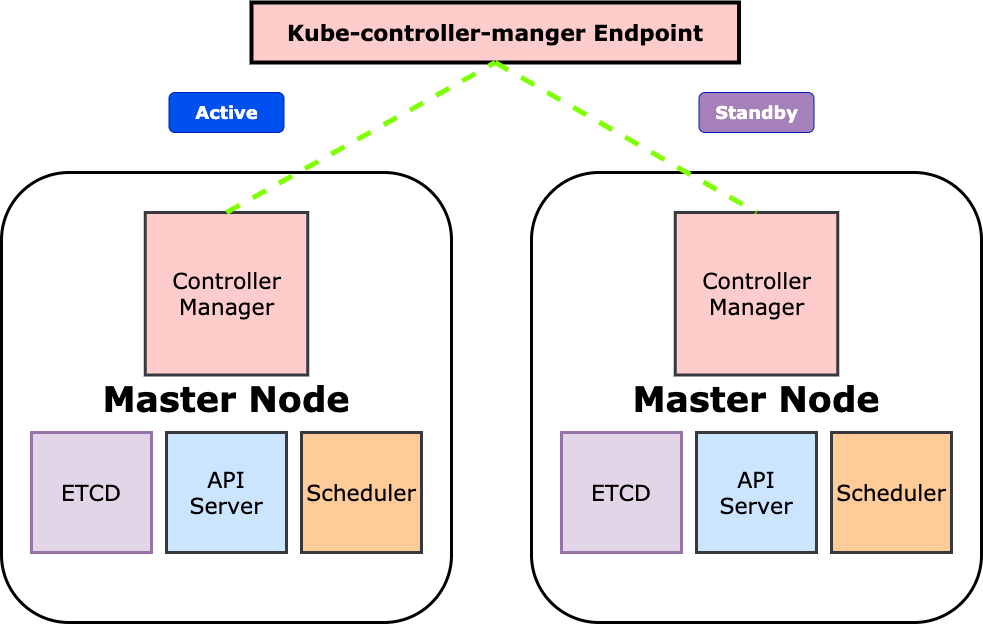

The diagram above was exported from draw.io. Its source (the exported page's mxGraphModel, read from the mxfile embedded in the PNG):
<mxGraphModel dx="993" dy="683" grid="1" gridSize="10" guides="1" tooltips="1" connect="1" arrows="1" fold="1" page="1" pageScale="1" pageWidth="1654" pageHeight="2336" math="0" shadow="0">
  <root>
    <mxCell id="E_sL8Ut9_clx1abq3CUw-0" />
    <mxCell id="E_sL8Ut9_clx1abq3CUw-1" parent="E_sL8Ut9_clx1abq3CUw-0" />
    <mxCell id="E_sL8Ut9_clx1abq3CUw-6" value="Master Node" style="rounded=1;whiteSpace=wrap;html=1;fillColor=none;strokeWidth=3;fontFamily=Verdana;fontStyle=1;fontSize=35;verticalAlign=middle;horizontal=1;" vertex="1" parent="E_sL8Ut9_clx1abq3CUw-1">
      <mxGeometry x="190" y="390" width="450" height="450" as="geometry" />
    </mxCell>
    <mxCell id="E_sL8Ut9_clx1abq3CUw-7" value="Master Node" style="rounded=1;whiteSpace=wrap;html=1;fillColor=none;strokeWidth=3;fontFamily=Verdana;fontStyle=1;fontSize=35;verticalAlign=middle;horizontal=1;" vertex="1" parent="E_sL8Ut9_clx1abq3CUw-1">
      <mxGeometry x="720" y="390" width="450" height="450" as="geometry" />
    </mxCell>
    <mxCell id="E_sL8Ut9_clx1abq3CUw-9" value="API&lt;br&gt;Server" style="whiteSpace=wrap;html=1;aspect=fixed;fontFamily=Verdana;fontSize=22;strokeWidth=3;fillColor=#cce5ff;verticalAlign=middle;fontStyle=0;strokeColor=#36393d;" vertex="1" parent="E_sL8Ut9_clx1abq3CUw-1">
      <mxGeometry x="355" y="650" width="120" height="120" as="geometry" />
    </mxCell>
    <mxCell id="E_sL8Ut9_clx1abq3CUw-10" value="Scheduler" style="whiteSpace=wrap;html=1;aspect=fixed;fontFamily=Verdana;fontSize=22;strokeWidth=3;fillColor=#ffcc99;verticalAlign=middle;fontStyle=0;strokeColor=#36393d;" vertex="1" parent="E_sL8Ut9_clx1abq3CUw-1">
      <mxGeometry x="490" y="650" width="120" height="120" as="geometry" />
    </mxCell>
    <mxCell id="E_sL8Ut9_clx1abq3CUw-11" value="ETCD" style="whiteSpace=wrap;html=1;aspect=fixed;fontFamily=Verdana;fontSize=22;strokeWidth=3;fillColor=#e1d5e7;verticalAlign=middle;fontStyle=0;strokeColor=#9673a6;" vertex="1" parent="E_sL8Ut9_clx1abq3CUw-1">
      <mxGeometry x="220" y="650" width="120" height="120" as="geometry" />
    </mxCell>
    <mxCell id="E_sL8Ut9_clx1abq3CUw-20" value="Active" style="rounded=1;whiteSpace=wrap;html=1;fontFamily=Verdana;fontSize=18;verticalAlign=middle;fontStyle=1;fillColor=#0050ef;strokeColor=#001DBC;fontColor=#ffffff;" vertex="1" parent="E_sL8Ut9_clx1abq3CUw-1">
      <mxGeometry x="357.5" y="310" width="115" height="40" as="geometry" />
    </mxCell>
    <mxCell id="E_sL8Ut9_clx1abq3CUw-21" value="Standby" style="rounded=1;whiteSpace=wrap;html=1;fontFamily=Verdana;fontSize=18;verticalAlign=middle;fontStyle=1;strokeColor=#001DBC;fontColor=#ffffff;fillColor=#A680B8;" vertex="1" parent="E_sL8Ut9_clx1abq3CUw-1">
      <mxGeometry x="887.5" y="310" width="115" height="40" as="geometry" />
    </mxCell>
    <mxCell id="E_sL8Ut9_clx1abq3CUw-23" value="Kube-controller-manger Endpoint" style="rounded=0;whiteSpace=wrap;html=1;fontFamily=Verdana;fontSize=22;fontColor=#000000;verticalAlign=middle;fillColor=#FFCCCC;fontStyle=1;strokeWidth=4;" vertex="1" parent="E_sL8Ut9_clx1abq3CUw-1">
      <mxGeometry x="440" y="220" width="487.5" height="60" as="geometry" />
    </mxCell>
    <mxCell id="E_sL8Ut9_clx1abq3CUw-8" value="Controller&lt;br&gt;Manager" style="whiteSpace=wrap;html=1;aspect=fixed;fontFamily=Verdana;fontSize=22;strokeWidth=3;fillColor=#ffcccc;verticalAlign=middle;fontStyle=0;strokeColor=#36393d;" vertex="1" parent="E_sL8Ut9_clx1abq3CUw-1">
      <mxGeometry x="333.75" y="430" width="162.5" height="162.5" as="geometry" />
    </mxCell>
    <mxCell id="E_sL8Ut9_clx1abq3CUw-24" value="API&lt;br&gt;Server" style="whiteSpace=wrap;html=1;aspect=fixed;fontFamily=Verdana;fontSize=22;strokeWidth=3;fillColor=#cce5ff;verticalAlign=middle;fontStyle=0;strokeColor=#36393d;" vertex="1" parent="E_sL8Ut9_clx1abq3CUw-1">
      <mxGeometry x="885" y="650" width="120" height="120" as="geometry" />
    </mxCell>
    <mxCell id="E_sL8Ut9_clx1abq3CUw-25" value="Scheduler" style="whiteSpace=wrap;html=1;aspect=fixed;fontFamily=Verdana;fontSize=22;strokeWidth=3;fillColor=#ffcc99;verticalAlign=middle;fontStyle=0;strokeColor=#36393d;" vertex="1" parent="E_sL8Ut9_clx1abq3CUw-1">
      <mxGeometry x="1020" y="650" width="120" height="120" as="geometry" />
    </mxCell>
    <mxCell id="E_sL8Ut9_clx1abq3CUw-26" value="ETCD" style="whiteSpace=wrap;html=1;aspect=fixed;fontFamily=Verdana;fontSize=22;strokeWidth=3;fillColor=#e1d5e7;verticalAlign=middle;fontStyle=0;strokeColor=#9673a6;" vertex="1" parent="E_sL8Ut9_clx1abq3CUw-1">
      <mxGeometry x="750" y="650" width="120" height="120" as="geometry" />
    </mxCell>
    <mxCell id="E_sL8Ut9_clx1abq3CUw-27" value="Controller&lt;br&gt;Manager" style="whiteSpace=wrap;html=1;aspect=fixed;fontFamily=Verdana;fontSize=22;strokeWidth=3;fillColor=#ffcccc;verticalAlign=middle;fontStyle=0;strokeColor=#36393d;" vertex="1" parent="E_sL8Ut9_clx1abq3CUw-1">
      <mxGeometry x="863.75" y="430" width="162.5" height="162.5" as="geometry" />
    </mxCell>
    <mxCell id="E_sL8Ut9_clx1abq3CUw-28" value="" style="endArrow=none;dashed=1;html=1;fontFamily=Verdana;fontSize=22;fontColor=#000000;strokeColor=#80FF00;strokeWidth=5;exitX=0.5;exitY=0;exitDx=0;exitDy=0;entryX=0.5;entryY=1;entryDx=0;entryDy=0;" edge="1" parent="E_sL8Ut9_clx1abq3CUw-1" source="E_sL8Ut9_clx1abq3CUw-8" target="E_sL8Ut9_clx1abq3CUw-23">
      <mxGeometry width="50" height="50" relative="1" as="geometry">
        <mxPoint x="570" y="390" as="sourcePoint" />
        <mxPoint x="620" y="340" as="targetPoint" />
      </mxGeometry>
    </mxCell>
    <mxCell id="E_sL8Ut9_clx1abq3CUw-29" value="" style="endArrow=none;dashed=1;html=1;fontFamily=Verdana;fontSize=22;fontColor=#000000;strokeColor=#80FF00;strokeWidth=5;exitX=0.5;exitY=1;exitDx=0;exitDy=0;entryX=0.5;entryY=0;entryDx=0;entryDy=0;" edge="1" parent="E_sL8Ut9_clx1abq3CUw-1" source="E_sL8Ut9_clx1abq3CUw-23" target="E_sL8Ut9_clx1abq3CUw-27">
      <mxGeometry width="50" height="50" relative="1" as="geometry">
        <mxPoint x="540" y="520" as="sourcePoint" />
        <mxPoint x="590" y="470" as="targetPoint" />
      </mxGeometry>
    </mxCell>
  </root>
</mxGraphModel>